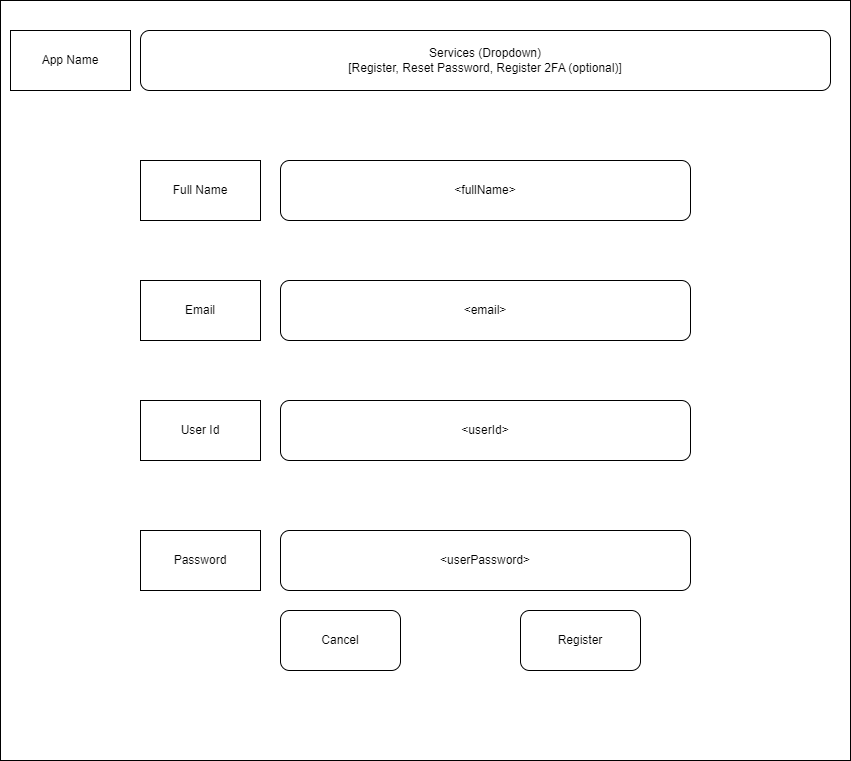

The diagram above was exported from draw.io. Its source (the exported page's mxGraphModel, read from the mxfile embedded in the PNG):
<mxGraphModel dx="1434" dy="746" grid="1" gridSize="10" guides="1" tooltips="1" connect="1" arrows="1" fold="1" page="1" pageScale="1" pageWidth="850" pageHeight="1100" math="0" shadow="0">
  <root>
    <mxCell id="0" />
    <mxCell id="1" parent="0" />
    <mxCell id="37ETYp8Nivk1K4vmdX1M-1" value="" style="rounded=0;whiteSpace=wrap;html=1;" parent="1" vertex="1">
      <mxGeometry width="850" height="760" as="geometry" />
    </mxCell>
    <mxCell id="37ETYp8Nivk1K4vmdX1M-2" value="App Name" style="rounded=0;whiteSpace=wrap;html=1;" parent="1" vertex="1">
      <mxGeometry x="10" y="30" width="120" height="60" as="geometry" />
    </mxCell>
    <mxCell id="37ETYp8Nivk1K4vmdX1M-3" value="Services (Dropdown)&lt;div&gt;[Register, Reset Password, Register 2FA (optional)]&lt;/div&gt;" style="rounded=1;whiteSpace=wrap;html=1;" parent="1" vertex="1">
      <mxGeometry x="140" y="30" width="690" height="60" as="geometry" />
    </mxCell>
    <mxCell id="37ETYp8Nivk1K4vmdX1M-4" value="Full Name" style="rounded=0;whiteSpace=wrap;html=1;" parent="1" vertex="1">
      <mxGeometry x="140" y="160" width="120" height="60" as="geometry" />
    </mxCell>
    <mxCell id="37ETYp8Nivk1K4vmdX1M-5" value="Password" style="rounded=0;whiteSpace=wrap;html=1;" parent="1" vertex="1">
      <mxGeometry x="140" y="530" width="120" height="60" as="geometry" />
    </mxCell>
    <mxCell id="37ETYp8Nivk1K4vmdX1M-6" value="&amp;lt;fullName&amp;gt;" style="rounded=1;whiteSpace=wrap;html=1;" parent="1" vertex="1">
      <mxGeometry x="280" y="160" width="410" height="60" as="geometry" />
    </mxCell>
    <mxCell id="37ETYp8Nivk1K4vmdX1M-7" value="&amp;lt;userPassword&amp;gt;" style="rounded=1;whiteSpace=wrap;html=1;" parent="1" vertex="1">
      <mxGeometry x="280" y="530" width="410" height="60" as="geometry" />
    </mxCell>
    <mxCell id="37ETYp8Nivk1K4vmdX1M-8" value="Register" style="rounded=1;whiteSpace=wrap;html=1;" parent="1" vertex="1">
      <mxGeometry x="520" y="610" width="120" height="60" as="geometry" />
    </mxCell>
    <mxCell id="37ETYp8Nivk1K4vmdX1M-9" value="Cancel" style="rounded=1;whiteSpace=wrap;html=1;" parent="1" vertex="1">
      <mxGeometry x="280" y="610" width="120" height="60" as="geometry" />
    </mxCell>
    <mxCell id="YfHYgA8b0FQ8rNog6mRe-1" value="User Id" style="rounded=0;whiteSpace=wrap;html=1;" vertex="1" parent="1">
      <mxGeometry x="140" y="400" width="120" height="60" as="geometry" />
    </mxCell>
    <mxCell id="YfHYgA8b0FQ8rNog6mRe-2" value="&amp;lt;userId&amp;gt;" style="rounded=1;whiteSpace=wrap;html=1;" vertex="1" parent="1">
      <mxGeometry x="280" y="400" width="410" height="60" as="geometry" />
    </mxCell>
    <mxCell id="YfHYgA8b0FQ8rNog6mRe-3" value="Email" style="rounded=0;whiteSpace=wrap;html=1;" vertex="1" parent="1">
      <mxGeometry x="140" y="280" width="120" height="60" as="geometry" />
    </mxCell>
    <mxCell id="YfHYgA8b0FQ8rNog6mRe-4" value="&amp;lt;email&amp;gt;" style="rounded=1;whiteSpace=wrap;html=1;" vertex="1" parent="1">
      <mxGeometry x="280" y="280" width="410" height="60" as="geometry" />
    </mxCell>
  </root>
</mxGraphModel>